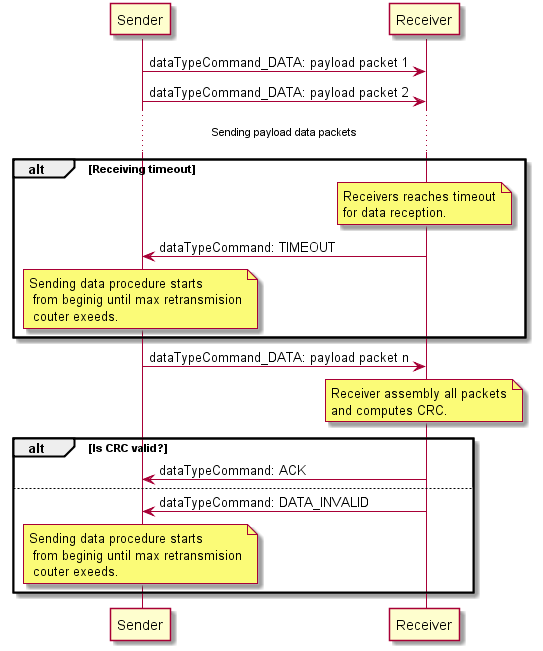

The diagram above was rendered by PlantUML. Its source (embedded in the PNG):
@startuml

Sender -> Receiver: dataTypeCommand_DATA: payload packet 1
Sender -> Receiver: dataTypeCommand_DATA: payload packet 2

...Sending payload data packets...

alt Receiving timeout

note over Receiver: Receivers reaches timeout\nfor data reception.

Sender <- Receiver: dataTypeCommand: TIMEOUT

note over Sender: Sending data procedure starts\n from beginig until max retransmision\n couter exeeds.

end

Sender -> Receiver: dataTypeCommand_DATA: payload packet n

note over Receiver: Receiver assembly all packets\nand computes CRC.

alt Is CRC valid?

Sender <- Receiver: dataTypeCommand: ACK

else

Sender <- Receiver: dataTypeCommand: DATA_INVALID

note over Sender: Sending data procedure starts\n from beginig until max retransmision\n couter exeeds.

end


@enduml